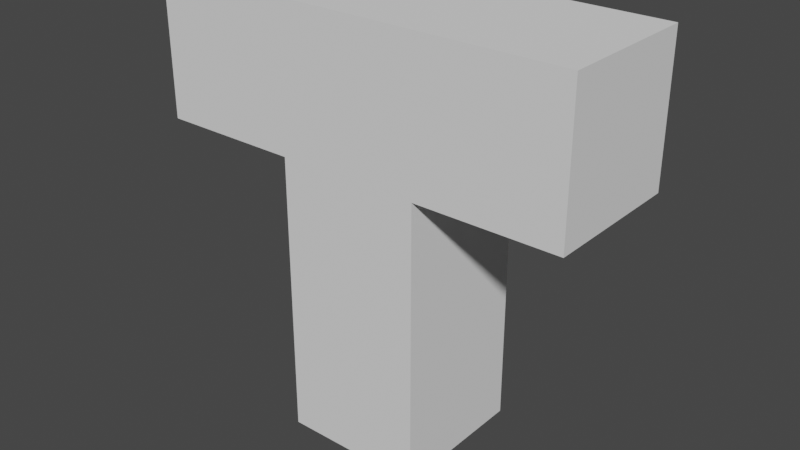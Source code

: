 # Source: TestCube.blend  (saved by Blender 2.81.16; exported with 4.5.12 LTS)
import bpy
from mathutils import Matrix  # noqa: F401  (used for matrix-valued properties, if any)

bpy.ops.wm.read_factory_settings(use_empty=True)
scene = bpy.context.scene
scene.name = 'Scene'

# ---- collections
col_collection = bpy.data.collections.new('Collection'); scene.collection.children.link(col_collection)

# ---- world
world_world = bpy.data.worlds.new('World'); scene.world = world_world
world_world.use_nodes = True; world_world.node_tree.nodes.clear()
_N = world_world.node_tree.nodes; _L = world_world.node_tree.links
n0 = _N.new('ShaderNodeOutputWorld'); n0.name = 'World Output'; n0.location = (300, 300)
n1 = _N.new('ShaderNodeBackground'); n1.name = 'Background'; n1.location = (10, 300)
n1.inputs[0].default_value = (0.05088, 0.05088, 0.05088, 1.0)
_L.new(n1.outputs[0], n0.inputs[0])
n0.is_active_output = True
world_world.color = (0.05088, 0.05088, 0.05088)
world_world.use_sun_shadow = False
world_world.sun_shadow_jitter_overblur = 0.0

# ---- meshes
me_cube = bpy.data.meshes.new('Cube')
me_cube.from_pydata([(-1.0, -1.0, -1.0), (-1.0, -1.0, 1.0), (-1.0, 1.0, -1.0), (-1.0, 1.0, 1.0), (1.0, -1.0, -1.0), (1.0, -1.0, 1.0), (1.0, 1.0, -1.0), (1.0, 1.0, 1.0), (-1.0, -1.0, 3.0), (-1.0, 1.0, 3.0), (1.0, 1.0, 3.0), (1.0, -1.0, 3.0), (-1.0, -1.0, 5.0), (-1.0, 1.0, 5.0), (1.0, 1.0, 5.0), (1.0, -1.0, 5.0), (3.0, 1.0, 3.0), (3.0, -1.0, 3.0), (3.0, 1.0, 5.0), (3.0, -1.0, 5.0), (-3.0, -1.0, 3.0), (-3.0, 1.0, 3.0), (-3.0, -1.0, 5.0), (-3.0, 1.0, 5.0)], [], [(0, 1, 3, 2), (2, 3, 7, 6), (6, 7, 5, 4), (4, 5, 1, 0), (2, 6, 4, 0), (5, 7, 10, 11), (11, 10, 16, 17), (3, 1, 8, 9), (1, 5, 11, 8), (7, 3, 9, 10), (14, 13, 12, 15), (9, 8, 20, 21), (8, 11, 15, 12), (10, 9, 13, 14), (17, 16, 18, 19), (15, 11, 17, 19), (10, 14, 18, 16), (14, 15, 19, 18), (21, 20, 22, 23), (8, 12, 22, 20), (12, 13, 23, 22), (13, 9, 21, 23)])
_uv = me_cube.uv_layers.new(name='UVMap')
_uv.uv.foreach_set('vector', [0.0834, 0.4167, 0.0834, 0.5, 7.888e-05, 0.5, 7.887e-05, 0.4167, 0.1669, 0.25, 0.1669, 0.1667, 0.2502, 0.1667, 0.2502, 0.25, 7.886e-05, 0.3334, 7.888e-05, 0.25, 0.0834, 0.25, 0.0834, 0.3334, 0.2502, 0.2502, 0.2502, 0.3335, 0.1669, 0.3335, 0.1669, 0.2502, 7.887e-05, 0.4167, 7.886e-05, 0.3334, 0.0834, 0.3334, 0.0834, 0.4167, 0.0834, 0.25, 7.888e-05, 0.25, 7.89e-05, 0.1667, 0.0834, 0.1667, 0.0834, 0.1667, 7.89e-05, 0.1667, 7.894e-05, 0.0834, 0.0834, 0.0834, 7.888e-05, 0.5, 0.0834, 0.5, 0.0834, 0.5833, 7.888e-05, 0.5833, 0.1669, 0.3335, 0.2502, 0.3335, 0.2502, 0.4168, 0.1669, 0.4168, 0.2502, 0.1667, 0.1669, 0.1667, 0.1669, 0.0834, 0.2502, 0.0834, 7.888e-05, 0.9166, 7.888e-05, 0.8333, 0.0834, 0.8333, 0.0834, 0.9166, 7.888e-05, 0.5833, 0.0834, 0.5833, 0.0834, 0.6666, 7.889e-05, 0.6666, 0.1669, 0.4168, 0.2502, 0.4168, 0.2502, 0.5002, 0.1669, 0.5002, 0.2502, 0.0834, 0.1669, 0.0834, 0.1669, 7.887e-05, 0.2502, 7.887e-05, 0.0834, 0.0834, 7.894e-05, 0.0834, 7.889e-05, 7.89e-05, 0.0834, 7.886e-05, 0.2502, 0.5002, 0.2502, 0.4168, 0.3335, 0.4168, 0.3335, 0.5002, 0.2502, 0.0834, 0.2502, 7.887e-05, 0.3335, 7.888e-05, 0.3335, 0.0834, 7.888e-05, 0.9166, 0.0834, 0.9166, 0.0834, 0.9999, 7.886e-05, 0.9999, 7.889e-05, 0.6666, 0.0834, 0.6666, 0.0834, 0.75, 7.888e-05, 0.75, 0.1669, 0.4168, 0.1669, 0.5002, 0.08356, 0.5002, 0.08356, 0.4168, 0.0834, 0.8333, 7.888e-05, 0.8333, 7.888e-05, 0.75, 0.0834, 0.75, 0.1669, 7.887e-05, 0.1669, 0.0834, 0.08356, 0.0834, 0.08356, 7.886e-05])
me_cube.use_remesh_fix_poles = True
me_cube.use_remesh_preserve_attributes = False
me_cube.use_mirror_vertex_groups = False
me_cube.update()

# ---- objects
ob_cube = bpy.data.objects.new('Cube', me_cube)

# ---- transforms, parenting, visibility, modifiers, constraints
ob_cube.location = (0.0, 0.0, 0.0)
ob_cube.lineart.crease_threshold = 0.0

# ---- collection membership
col_collection.objects.link(ob_cube)

# ---- scene / render settings (as saved in the file)
scene.frame_start = 1; scene.frame_end = 250; scene.frame_set(1)
scene.render.engine = 'BLENDER_EEVEE_NEXT'
scene.cycles.use_denoising = False
scene.cycles.samples = 128
scene.cycles.sampling_pattern = 'TABULATED_SOBOL'
scene.cycles.use_adaptive_sampling = False
scene.cycles.use_light_tree = False
scene.view_settings.view_transform = 'Filmic'
bpy.context.view_layer.update()

# ---- added for rendering (the .blend has no active camera and no usable light): camera, sun
cam_auto = bpy.data.cameras.new('AutoCamera')
cam_auto.lens = 50.0
cam_auto.sensor_width = 36.0
cam_auto.clip_end = 1000.0
ob_auto_camera = bpy.data.objects.new('AutoCamera', cam_auto)
scene.collection.objects.link(ob_auto_camera)
ob_auto_camera.location = (8.06592, -9.67911, 8.45274)
ob_auto_camera.rotation_euler = (1.09748, -7.21219e-08, 0.694738)
scene.camera = ob_auto_camera
light_auto_sun = bpy.data.lights.new('AutoSun', 'SUN')
light_auto_sun.energy = 3.0
light_auto_sun.angle = 0.0523599
ob_auto_sun = bpy.data.objects.new('AutoSun', light_auto_sun)
scene.collection.objects.link(ob_auto_sun)
ob_auto_sun.rotation_euler = (0.872665, 0.174533, 0.523599)
bpy.context.view_layer.update()

